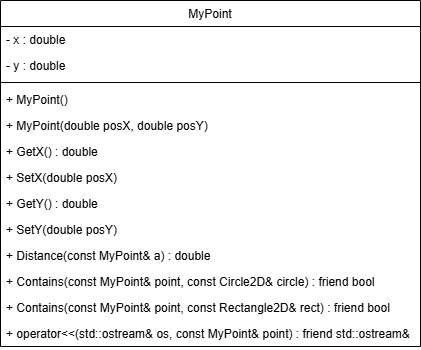

The diagram above was exported from draw.io. Its source (the exported page's mxGraphModel, read from the mxfile embedded in the PNG):
<mxGraphModel dx="1107" dy="658" grid="1" gridSize="10" guides="1" tooltips="1" connect="1" arrows="1" fold="1" page="1" pageScale="1" pageWidth="827" pageHeight="1169" background="#ffffff" math="0" shadow="0">
  <root>
    <mxCell id="WIyWlLk6GJQsqaUBKTNV-0" />
    <mxCell id="WIyWlLk6GJQsqaUBKTNV-1" parent="WIyWlLk6GJQsqaUBKTNV-0" />
    <mxCell id="zkfFHV4jXpPFQw0GAbJ--6" value="MyPoint" style="swimlane;fontStyle=0;align=center;verticalAlign=top;childLayout=stackLayout;horizontal=1;startSize=26;horizontalStack=0;resizeParent=1;resizeLast=0;collapsible=1;marginBottom=0;rounded=0;shadow=0;strokeWidth=1;" parent="WIyWlLk6GJQsqaUBKTNV-1" vertex="1">
      <mxGeometry x="120" y="360" width="420" height="346" as="geometry">
        <mxRectangle x="130" y="380" width="160" height="26" as="alternateBounds" />
      </mxGeometry>
    </mxCell>
    <mxCell id="zkfFHV4jXpPFQw0GAbJ--7" value="- x : double" style="text;align=left;verticalAlign=top;spacingLeft=4;spacingRight=4;overflow=hidden;rotatable=0;points=[[0,0.5],[1,0.5]];portConstraint=eastwest;" parent="zkfFHV4jXpPFQw0GAbJ--6" vertex="1">
      <mxGeometry y="26" width="420" height="26" as="geometry" />
    </mxCell>
    <mxCell id="2GHad3WgX5-mqVF_27Nf-0" value="- y : double" style="text;align=left;verticalAlign=top;spacingLeft=4;spacingRight=4;overflow=hidden;rotatable=0;points=[[0,0.5],[1,0.5]];portConstraint=eastwest;" vertex="1" parent="zkfFHV4jXpPFQw0GAbJ--6">
      <mxGeometry y="52" width="420" height="26" as="geometry" />
    </mxCell>
    <mxCell id="zkfFHV4jXpPFQw0GAbJ--9" value="" style="line;html=1;strokeWidth=1;align=left;verticalAlign=middle;spacingTop=-1;spacingLeft=3;spacingRight=3;rotatable=0;labelPosition=right;points=[];portConstraint=eastwest;" parent="zkfFHV4jXpPFQw0GAbJ--6" vertex="1">
      <mxGeometry y="78" width="420" height="8" as="geometry" />
    </mxCell>
    <mxCell id="zkfFHV4jXpPFQw0GAbJ--11" value="+ MyPoint()" style="text;align=left;verticalAlign=top;spacingLeft=4;spacingRight=4;overflow=hidden;rotatable=0;points=[[0,0.5],[1,0.5]];portConstraint=eastwest;" parent="zkfFHV4jXpPFQw0GAbJ--6" vertex="1">
      <mxGeometry y="86" width="420" height="26" as="geometry" />
    </mxCell>
    <mxCell id="2GHad3WgX5-mqVF_27Nf-1" value="+ MyPoint(double posX, double posY)" style="text;align=left;verticalAlign=top;spacingLeft=4;spacingRight=4;overflow=hidden;rotatable=0;points=[[0,0.5],[1,0.5]];portConstraint=eastwest;" vertex="1" parent="zkfFHV4jXpPFQw0GAbJ--6">
      <mxGeometry y="112" width="420" height="26" as="geometry" />
    </mxCell>
    <mxCell id="2GHad3WgX5-mqVF_27Nf-3" value="+ GetX() : double" style="text;align=left;verticalAlign=top;spacingLeft=4;spacingRight=4;overflow=hidden;rotatable=0;points=[[0,0.5],[1,0.5]];portConstraint=eastwest;" vertex="1" parent="zkfFHV4jXpPFQw0GAbJ--6">
      <mxGeometry y="138" width="420" height="26" as="geometry" />
    </mxCell>
    <mxCell id="2GHad3WgX5-mqVF_27Nf-5" value="+ SetX(double posX)" style="text;align=left;verticalAlign=top;spacingLeft=4;spacingRight=4;overflow=hidden;rotatable=0;points=[[0,0.5],[1,0.5]];portConstraint=eastwest;" vertex="1" parent="zkfFHV4jXpPFQw0GAbJ--6">
      <mxGeometry y="164" width="420" height="26" as="geometry" />
    </mxCell>
    <mxCell id="2GHad3WgX5-mqVF_27Nf-6" value="+ GetY() : double" style="text;align=left;verticalAlign=top;spacingLeft=4;spacingRight=4;overflow=hidden;rotatable=0;points=[[0,0.5],[1,0.5]];portConstraint=eastwest;" vertex="1" parent="zkfFHV4jXpPFQw0GAbJ--6">
      <mxGeometry y="190" width="420" height="26" as="geometry" />
    </mxCell>
    <mxCell id="2GHad3WgX5-mqVF_27Nf-7" value="+ SetY(double posY)" style="text;align=left;verticalAlign=top;spacingLeft=4;spacingRight=4;overflow=hidden;rotatable=0;points=[[0,0.5],[1,0.5]];portConstraint=eastwest;" vertex="1" parent="zkfFHV4jXpPFQw0GAbJ--6">
      <mxGeometry y="216" width="420" height="26" as="geometry" />
    </mxCell>
    <mxCell id="2GHad3WgX5-mqVF_27Nf-9" value="+ Distance(const MyPoint&amp; a) : double" style="text;align=left;verticalAlign=top;spacingLeft=4;spacingRight=4;overflow=hidden;rotatable=0;points=[[0,0.5],[1,0.5]];portConstraint=eastwest;" vertex="1" parent="zkfFHV4jXpPFQw0GAbJ--6">
      <mxGeometry y="242" width="420" height="26" as="geometry" />
    </mxCell>
    <mxCell id="2GHad3WgX5-mqVF_27Nf-8" value="+ Contains(const MyPoint&amp; point, const Circle2D&amp; circle) : friend bool" style="text;align=left;verticalAlign=top;spacingLeft=4;spacingRight=4;overflow=hidden;rotatable=0;points=[[0,0.5],[1,0.5]];portConstraint=eastwest;" vertex="1" parent="zkfFHV4jXpPFQw0GAbJ--6">
      <mxGeometry y="268" width="420" height="26" as="geometry" />
    </mxCell>
    <mxCell id="2GHad3WgX5-mqVF_27Nf-4" value="+ Contains(const MyPoint&amp; point, const Rectangle2D&amp; rect) : friend bool" style="text;align=left;verticalAlign=top;spacingLeft=4;spacingRight=4;overflow=hidden;rotatable=0;points=[[0,0.5],[1,0.5]];portConstraint=eastwest;" vertex="1" parent="zkfFHV4jXpPFQw0GAbJ--6">
      <mxGeometry y="294" width="420" height="26" as="geometry" />
    </mxCell>
    <mxCell id="2GHad3WgX5-mqVF_27Nf-2" value="+ operator&lt;&lt;(std::ostream&amp; os, const MyPoint&amp; point) : friend std::ostream&amp;" style="text;align=left;verticalAlign=top;spacingLeft=4;spacingRight=4;overflow=hidden;rotatable=0;points=[[0,0.5],[1,0.5]];portConstraint=eastwest;" vertex="1" parent="zkfFHV4jXpPFQw0GAbJ--6">
      <mxGeometry y="320" width="420" height="26" as="geometry" />
    </mxCell>
  </root>
</mxGraphModel>